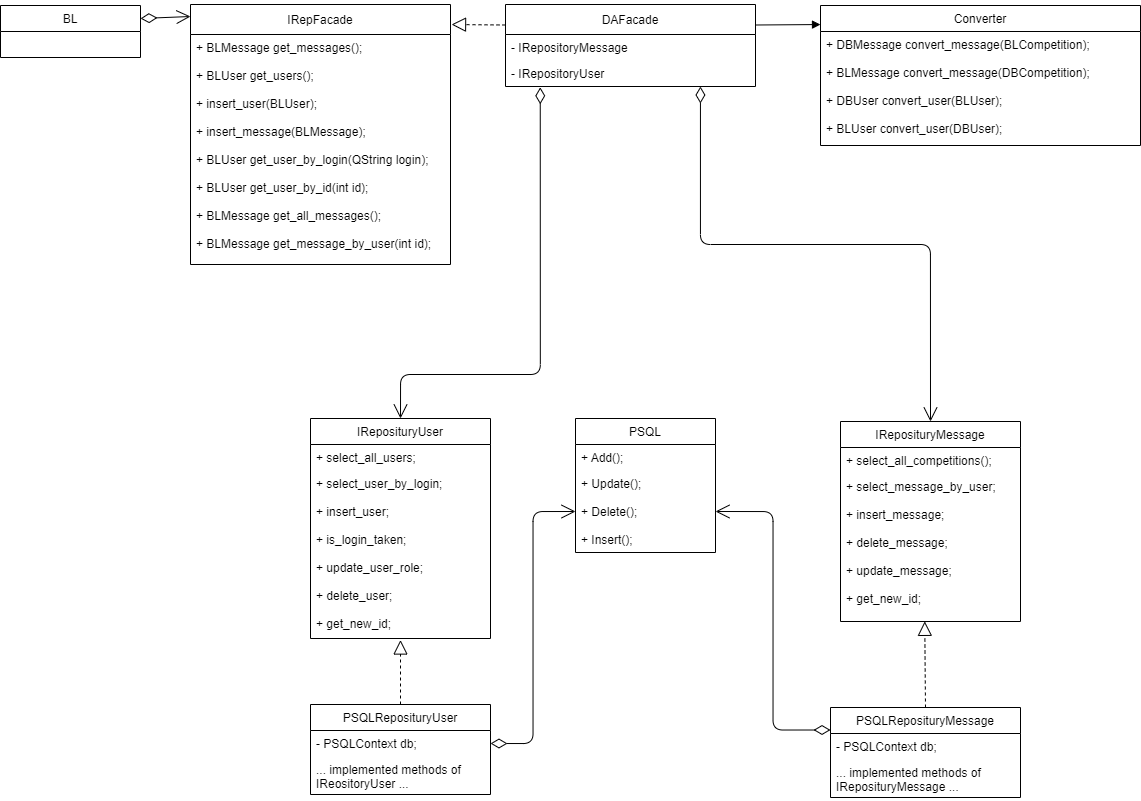

The diagram above was exported from draw.io. Its source (the exported page's mxGraphModel, read from the mxfile embedded in the PNG):
<mxGraphModel dx="1673" dy="979" grid="1" gridSize="10" guides="1" tooltips="1" connect="1" arrows="1" fold="1" page="1" pageScale="1" pageWidth="827" pageHeight="1169" math="0" shadow="0">
  <root>
    <mxCell id="0" />
    <mxCell id="1" parent="0" />
    <mxCell id="8KVZlhkxjeAygU57vq5M-1" value="DAFacade" style="swimlane;fontStyle=0;childLayout=stackLayout;horizontal=1;startSize=30;fillColor=none;horizontalStack=0;resizeParent=1;resizeParentMax=0;resizeLast=0;collapsible=1;marginBottom=0;" parent="1" vertex="1">
      <mxGeometry x="715" y="773" width="250" height="82" as="geometry">
        <mxRectangle x="1420" y="690" width="90" height="30" as="alternateBounds" />
      </mxGeometry>
    </mxCell>
    <mxCell id="8KVZlhkxjeAygU57vq5M-2" value="- IRepositoryMessage" style="text;strokeColor=none;fillColor=none;align=left;verticalAlign=top;spacingLeft=4;spacingRight=4;overflow=hidden;rotatable=0;points=[[0,0.5],[1,0.5]];portConstraint=eastwest;" parent="8KVZlhkxjeAygU57vq5M-1" vertex="1">
      <mxGeometry y="30" width="250" height="26" as="geometry" />
    </mxCell>
    <mxCell id="8KVZlhkxjeAygU57vq5M-4" value="- IRepositoryUser" style="text;strokeColor=none;fillColor=none;align=left;verticalAlign=top;spacingLeft=4;spacingRight=4;overflow=hidden;rotatable=0;points=[[0,0.5],[1,0.5]];portConstraint=eastwest;" parent="8KVZlhkxjeAygU57vq5M-1" vertex="1">
      <mxGeometry y="56" width="250" height="26" as="geometry" />
    </mxCell>
    <mxCell id="8KVZlhkxjeAygU57vq5M-5" value="Converter" style="swimlane;fontStyle=0;childLayout=stackLayout;horizontal=1;startSize=26;fillColor=none;horizontalStack=0;resizeParent=1;resizeParentMax=0;resizeLast=0;collapsible=1;marginBottom=0;" parent="1" vertex="1">
      <mxGeometry x="1030" y="774" width="320" height="140" as="geometry" />
    </mxCell>
    <mxCell id="8KVZlhkxjeAygU57vq5M-6" value="+ DBMessage convert_message(BLCompetition);" style="text;strokeColor=none;fillColor=none;align=left;verticalAlign=top;spacingLeft=4;spacingRight=4;overflow=hidden;rotatable=0;points=[[0,0.5],[1,0.5]];portConstraint=eastwest;" parent="8KVZlhkxjeAygU57vq5M-5" vertex="1">
      <mxGeometry y="26" width="320" height="28" as="geometry" />
    </mxCell>
    <mxCell id="8KVZlhkxjeAygU57vq5M-7" value="+ BLMessage convert_message(DBCompetition);&#10;&#10;+ DBUser convert_user(BLUser);&#10;&#10;+ BLUser convert_user(DBUser);&#10;&#10;&#10;" style="text;strokeColor=none;fillColor=none;align=left;verticalAlign=top;spacingLeft=4;spacingRight=4;overflow=hidden;rotatable=0;points=[[0,0.5],[1,0.5]];portConstraint=eastwest;" parent="8KVZlhkxjeAygU57vq5M-5" vertex="1">
      <mxGeometry y="54" width="320" height="86" as="geometry" />
    </mxCell>
    <mxCell id="8KVZlhkxjeAygU57vq5M-8" value="" style="endArrow=block;endFill=1;html=1;align=left;verticalAlign=top;exitX=1;exitY=0.25;exitDx=0;exitDy=0;entryX=0;entryY=0.136;entryDx=0;entryDy=0;entryPerimeter=0;" parent="1" source="8KVZlhkxjeAygU57vq5M-1" target="8KVZlhkxjeAygU57vq5M-5" edge="1">
      <mxGeometry x="-1" relative="1" as="geometry">
        <mxPoint x="815" y="916" as="sourcePoint" />
        <mxPoint x="1030" y="816" as="targetPoint" />
      </mxGeometry>
    </mxCell>
    <mxCell id="8KVZlhkxjeAygU57vq5M-9" value="IReposituryUser" style="swimlane;fontStyle=0;childLayout=stackLayout;horizontal=1;startSize=26;fillColor=none;horizontalStack=0;resizeParent=1;resizeParentMax=0;resizeLast=0;collapsible=1;marginBottom=0;" parent="1" vertex="1">
      <mxGeometry x="520" y="1187" width="180" height="220" as="geometry" />
    </mxCell>
    <mxCell id="8KVZlhkxjeAygU57vq5M-10" value="+ select_all_users;" style="text;strokeColor=none;fillColor=none;align=left;verticalAlign=top;spacingLeft=4;spacingRight=4;overflow=hidden;rotatable=0;points=[[0,0.5],[1,0.5]];portConstraint=eastwest;" parent="8KVZlhkxjeAygU57vq5M-9" vertex="1">
      <mxGeometry y="26" width="180" height="26" as="geometry" />
    </mxCell>
    <mxCell id="8KVZlhkxjeAygU57vq5M-11" value="+ select_user_by_login;&#10;&#10;+ insert_user;&#10;&#10;+ is_login_taken;&#10;&#10;+ update_user_role;&#10;&#10;+ delete_user;&#10;&#10;+ get_new_id;" style="text;strokeColor=none;fillColor=none;align=left;verticalAlign=top;spacingLeft=4;spacingRight=4;overflow=hidden;rotatable=0;points=[[0,0.5],[1,0.5]];portConstraint=eastwest;" parent="8KVZlhkxjeAygU57vq5M-9" vertex="1">
      <mxGeometry y="52" width="180" height="168" as="geometry" />
    </mxCell>
    <mxCell id="8KVZlhkxjeAygU57vq5M-12" value="IReposituryMessage" style="swimlane;fontStyle=0;childLayout=stackLayout;horizontal=1;startSize=26;fillColor=none;horizontalStack=0;resizeParent=1;resizeParentMax=0;resizeLast=0;collapsible=1;marginBottom=0;" parent="1" vertex="1">
      <mxGeometry x="1050" y="1190" width="180" height="200" as="geometry" />
    </mxCell>
    <mxCell id="8KVZlhkxjeAygU57vq5M-13" value="+ select_all_competitions();" style="text;strokeColor=none;fillColor=none;align=left;verticalAlign=top;spacingLeft=4;spacingRight=4;overflow=hidden;rotatable=0;points=[[0,0.5],[1,0.5]];portConstraint=eastwest;" parent="8KVZlhkxjeAygU57vq5M-12" vertex="1">
      <mxGeometry y="26" width="180" height="26" as="geometry" />
    </mxCell>
    <mxCell id="8KVZlhkxjeAygU57vq5M-14" value="+ select_message_by_user;&#10;&#10;+ insert_message;&#10;&#10;+ delete_message;&#10;&#10;+ update_message;&#10;&#10;+ get_new_id;" style="text;strokeColor=none;fillColor=none;align=left;verticalAlign=top;spacingLeft=4;spacingRight=4;overflow=hidden;rotatable=0;points=[[0,0.5],[1,0.5]];portConstraint=eastwest;" parent="8KVZlhkxjeAygU57vq5M-12" vertex="1">
      <mxGeometry y="52" width="180" height="148" as="geometry" />
    </mxCell>
    <mxCell id="8KVZlhkxjeAygU57vq5M-15" value="" style="endArrow=open;html=1;endSize=12;startArrow=diamondThin;startSize=14;startFill=0;edgeStyle=orthogonalEdgeStyle;align=left;verticalAlign=bottom;exitX=1;exitY=0.5;exitDx=0;exitDy=0;entryX=0;entryY=0.5;entryDx=0;entryDy=0;" parent="1" source="8KVZlhkxjeAygU57vq5M-18" target="8KVZlhkxjeAygU57vq5M-31" edge="1">
      <mxGeometry x="-1" y="3" relative="1" as="geometry">
        <mxPoint x="715" y="1722" as="sourcePoint" />
        <mxPoint x="783" y="1301.9999999999998" as="targetPoint" />
      </mxGeometry>
    </mxCell>
    <mxCell id="8KVZlhkxjeAygU57vq5M-16" value="" style="endArrow=open;html=1;endSize=12;startArrow=diamondThin;startSize=14;startFill=0;edgeStyle=orthogonalEdgeStyle;align=left;verticalAlign=bottom;exitX=0;exitY=0.25;exitDx=0;exitDy=0;entryX=1;entryY=0.5;entryDx=0;entryDy=0;" parent="1" source="8KVZlhkxjeAygU57vq5M-21" target="8KVZlhkxjeAygU57vq5M-31" edge="1">
      <mxGeometry x="-1" y="3" relative="1" as="geometry">
        <mxPoint x="993" y="1722" as="sourcePoint" />
        <mxPoint x="923" y="1301.9999999999998" as="targetPoint" />
      </mxGeometry>
    </mxCell>
    <mxCell id="8KVZlhkxjeAygU57vq5M-17" value="PSQLReposituryUser" style="swimlane;fontStyle=0;childLayout=stackLayout;horizontal=1;startSize=26;fillColor=none;horizontalStack=0;resizeParent=1;resizeParentMax=0;resizeLast=0;collapsible=1;marginBottom=0;" parent="1" vertex="1">
      <mxGeometry x="520" y="1473" width="180" height="90" as="geometry" />
    </mxCell>
    <mxCell id="8KVZlhkxjeAygU57vq5M-18" value="- PSQLContext db;" style="text;strokeColor=none;fillColor=none;align=left;verticalAlign=top;spacingLeft=4;spacingRight=4;overflow=hidden;rotatable=0;points=[[0,0.5],[1,0.5]];portConstraint=eastwest;" parent="8KVZlhkxjeAygU57vq5M-17" vertex="1">
      <mxGeometry y="26" width="180" height="26" as="geometry" />
    </mxCell>
    <mxCell id="8KVZlhkxjeAygU57vq5M-19" value="... implemented methods of&#10;IReositoryUser ..." style="text;strokeColor=none;fillColor=none;align=left;verticalAlign=top;spacingLeft=4;spacingRight=4;overflow=hidden;rotatable=0;points=[[0,0.5],[1,0.5]];portConstraint=eastwest;" parent="8KVZlhkxjeAygU57vq5M-17" vertex="1">
      <mxGeometry y="52" width="180" height="38" as="geometry" />
    </mxCell>
    <mxCell id="8KVZlhkxjeAygU57vq5M-20" value="" style="endArrow=block;dashed=1;endFill=0;endSize=12;html=1;entryX=0.5;entryY=1.009;entryDx=0;entryDy=0;entryPerimeter=0;exitX=0.5;exitY=0;exitDx=0;exitDy=0;" parent="1" source="8KVZlhkxjeAygU57vq5M-17" target="8KVZlhkxjeAygU57vq5M-11" edge="1">
      <mxGeometry width="160" relative="1" as="geometry">
        <mxPoint x="600" y="1703" as="sourcePoint" />
        <mxPoint x="760" y="1703" as="targetPoint" />
      </mxGeometry>
    </mxCell>
    <mxCell id="8KVZlhkxjeAygU57vq5M-21" value="PSQLReposituryMessage" style="swimlane;fontStyle=0;childLayout=stackLayout;horizontal=1;startSize=26;fillColor=none;horizontalStack=0;resizeParent=1;resizeParentMax=0;resizeLast=0;collapsible=1;marginBottom=0;" parent="1" vertex="1">
      <mxGeometry x="1040" y="1476" width="190" height="90" as="geometry" />
    </mxCell>
    <mxCell id="8KVZlhkxjeAygU57vq5M-22" value="- PSQLContext db;" style="text;strokeColor=none;fillColor=none;align=left;verticalAlign=top;spacingLeft=4;spacingRight=4;overflow=hidden;rotatable=0;points=[[0,0.5],[1,0.5]];portConstraint=eastwest;" parent="8KVZlhkxjeAygU57vq5M-21" vertex="1">
      <mxGeometry y="26" width="190" height="26" as="geometry" />
    </mxCell>
    <mxCell id="8KVZlhkxjeAygU57vq5M-23" value="... implemented methods of&#10;IReposituryMessage ..." style="text;strokeColor=none;fillColor=none;align=left;verticalAlign=top;spacingLeft=4;spacingRight=4;overflow=hidden;rotatable=0;points=[[0,0.5],[1,0.5]];portConstraint=eastwest;" parent="8KVZlhkxjeAygU57vq5M-21" vertex="1">
      <mxGeometry y="52" width="190" height="38" as="geometry" />
    </mxCell>
    <mxCell id="8KVZlhkxjeAygU57vq5M-24" value="" style="endArrow=block;dashed=1;endFill=0;endSize=12;html=1;entryX=0.468;entryY=0.999;entryDx=0;entryDy=0;entryPerimeter=0;exitX=0.5;exitY=0;exitDx=0;exitDy=0;" parent="1" source="8KVZlhkxjeAygU57vq5M-21" target="8KVZlhkxjeAygU57vq5M-14" edge="1">
      <mxGeometry width="160" relative="1" as="geometry">
        <mxPoint x="1140" y="1796" as="sourcePoint" />
        <mxPoint x="1134.5" y="1746.0020000000004" as="targetPoint" />
      </mxGeometry>
    </mxCell>
    <mxCell id="8KVZlhkxjeAygU57vq5M-28" value="" style="endArrow=open;html=1;endSize=12;startArrow=diamondThin;startSize=14;startFill=0;edgeStyle=orthogonalEdgeStyle;align=left;verticalAlign=bottom;entryX=0.5;entryY=0;entryDx=0;entryDy=0;exitX=0.139;exitY=1.031;exitDx=0;exitDy=0;exitPerimeter=0;" parent="1" source="8KVZlhkxjeAygU57vq5M-4" target="8KVZlhkxjeAygU57vq5M-9" edge="1">
      <mxGeometry x="-1" y="3" relative="1" as="geometry">
        <mxPoint x="750" y="923" as="sourcePoint" />
        <mxPoint x="778" y="1776" as="targetPoint" />
        <Array as="points">
          <mxPoint x="750" y="1143" />
          <mxPoint x="610" y="1143" />
        </Array>
      </mxGeometry>
    </mxCell>
    <mxCell id="8KVZlhkxjeAygU57vq5M-29" value="PSQL" style="swimlane;fontStyle=0;childLayout=stackLayout;horizontal=1;startSize=26;fillColor=none;horizontalStack=0;resizeParent=1;resizeParentMax=0;resizeLast=0;collapsible=1;marginBottom=0;" parent="1" vertex="1">
      <mxGeometry x="785" y="1187" width="140" height="134" as="geometry" />
    </mxCell>
    <mxCell id="8KVZlhkxjeAygU57vq5M-30" value="+ Add();" style="text;strokeColor=none;fillColor=none;align=left;verticalAlign=top;spacingLeft=4;spacingRight=4;overflow=hidden;rotatable=0;points=[[0,0.5],[1,0.5]];portConstraint=eastwest;" parent="8KVZlhkxjeAygU57vq5M-29" vertex="1">
      <mxGeometry y="26" width="140" height="26" as="geometry" />
    </mxCell>
    <mxCell id="8KVZlhkxjeAygU57vq5M-31" value="+ Update();&#10;&#10;+ Delete();&#10;&#10;+ Insert();" style="text;strokeColor=none;fillColor=none;align=left;verticalAlign=top;spacingLeft=4;spacingRight=4;overflow=hidden;rotatable=0;points=[[0,0.5],[1,0.5]];portConstraint=eastwest;" parent="8KVZlhkxjeAygU57vq5M-29" vertex="1">
      <mxGeometry y="52" width="140" height="82" as="geometry" />
    </mxCell>
    <mxCell id="8KVZlhkxjeAygU57vq5M-41" value="IRepFacade" style="swimlane;fontStyle=0;childLayout=stackLayout;horizontal=1;startSize=30;fillColor=none;horizontalStack=0;resizeParent=1;resizeParentMax=0;resizeLast=0;collapsible=1;marginBottom=0;" parent="1" vertex="1">
      <mxGeometry x="400" y="773" width="260" height="260" as="geometry">
        <mxRectangle x="1420" y="690" width="90" height="30" as="alternateBounds" />
      </mxGeometry>
    </mxCell>
    <mxCell id="8KVZlhkxjeAygU57vq5M-42" value="+ BLMessage get_messages();&#10;&#10;+ BLUser get_users();&#10;&#10;+ insert_user(BLUser);&#10;&#10;+ insert_message(BLMessage);&#10;&#10;+ BLUser get_user_by_login(QString login);&#10;&#10;+ BLUser get_user_by_id(int id);&#10;&#10;+ BLMessage get_all_messages();&#10;&#10;+ BLMessage get_message_by_user(int id);&#10;&#10;" style="text;strokeColor=none;fillColor=none;align=left;verticalAlign=top;spacingLeft=4;spacingRight=4;overflow=hidden;rotatable=0;points=[[0,0.5],[1,0.5]];portConstraint=eastwest;" parent="8KVZlhkxjeAygU57vq5M-41" vertex="1">
      <mxGeometry y="30" width="260" height="230" as="geometry" />
    </mxCell>
    <mxCell id="8KVZlhkxjeAygU57vq5M-43" value="BL" style="swimlane;fontStyle=0;childLayout=stackLayout;horizontal=1;startSize=26;fillColor=none;horizontalStack=0;resizeParent=1;resizeParentMax=0;resizeLast=0;collapsible=1;marginBottom=0;" parent="1" vertex="1">
      <mxGeometry x="210" y="774" width="140" height="52" as="geometry" />
    </mxCell>
    <mxCell id="8KVZlhkxjeAygU57vq5M-44" value="" style="endArrow=open;html=1;endSize=12;startArrow=diamondThin;startSize=14;startFill=0;align=left;verticalAlign=bottom;exitX=1;exitY=0.25;exitDx=0;exitDy=0;" parent="1" source="8KVZlhkxjeAygU57vq5M-43" edge="1">
      <mxGeometry x="-1" y="3" relative="1" as="geometry">
        <mxPoint x="206.87999999999965" y="596.9960000000001" as="sourcePoint" />
        <mxPoint x="400" y="785" as="targetPoint" />
      </mxGeometry>
    </mxCell>
    <mxCell id="8KVZlhkxjeAygU57vq5M-45" value="" style="endArrow=block;dashed=1;endFill=0;endSize=12;html=1;exitX=0;exitY=0.25;exitDx=0;exitDy=0;entryX=1.004;entryY=0.077;entryDx=0;entryDy=0;entryPerimeter=0;" parent="1" source="8KVZlhkxjeAygU57vq5M-1" target="8KVZlhkxjeAygU57vq5M-41" edge="1">
      <mxGeometry width="160" relative="1" as="geometry">
        <mxPoint x="720" y="730" as="sourcePoint" />
        <mxPoint x="660" y="740" as="targetPoint" />
      </mxGeometry>
    </mxCell>
    <mxCell id="8KVZlhkxjeAygU57vq5M-26" value="" style="endArrow=open;html=1;endSize=12;startArrow=diamondThin;startSize=14;startFill=0;edgeStyle=orthogonalEdgeStyle;align=left;verticalAlign=bottom;entryX=0.5;entryY=0;entryDx=0;entryDy=0;" parent="1" target="8KVZlhkxjeAygU57vq5M-12" edge="1" source="8KVZlhkxjeAygU57vq5M-4">
      <mxGeometry x="-1" y="3" relative="1" as="geometry">
        <mxPoint x="909.8799999999997" y="892.9960000000001" as="sourcePoint" />
        <mxPoint x="770.1300000000001" y="1345.1899999999998" as="targetPoint" />
        <Array as="points">
          <mxPoint x="910" y="1013" />
          <mxPoint x="1140" y="1013" />
        </Array>
      </mxGeometry>
    </mxCell>
  </root>
</mxGraphModel>